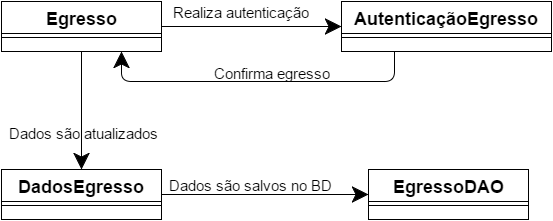

The diagram above was exported from draw.io. Its source (the exported page's mxGraphModel, read from the mxfile embedded in the PNG):
<mxGraphModel dx="872" dy="418" grid="1" gridSize="10" guides="1" tooltips="1" connect="1" arrows="1" fold="1" page="1" pageScale="1" pageWidth="850" pageHeight="1100" math="0" shadow="0">
  <root>
    <mxCell id="0" />
    <mxCell id="1" parent="0" />
    <mxCell id="54bf9ed438b5690d-7" style="edgeStyle=orthogonalEdgeStyle;rounded=1;html=1;exitX=1;exitY=0.5;entryX=0;entryY=0.5;startArrow=none;startFill=0;startSize=18;endArrow=classic;endFill=1;endSize=14;jettySize=auto;orthogonalLoop=1;strokeColor=#000000;fontSize=18;fontColor=#000000;" edge="1" parent="1" source="54bf9ed438b5690d-1" target="54bf9ed438b5690d-5">
      <mxGeometry relative="1" as="geometry" />
    </mxCell>
    <mxCell id="54bf9ed438b5690d-14" style="edgeStyle=orthogonalEdgeStyle;rounded=1;html=1;exitX=0.5;exitY=1;startArrow=none;startFill=0;startSize=18;endArrow=classic;endFill=1;endSize=14;jettySize=auto;orthogonalLoop=1;strokeColor=#000000;fontSize=15;fontColor=#000000;" edge="1" parent="1" source="54bf9ed438b5690d-1" target="54bf9ed438b5690d-12">
      <mxGeometry relative="1" as="geometry" />
    </mxCell>
    <mxCell id="54bf9ed438b5690d-1" value="Egresso" style="swimlane;html=1;fontStyle=1;align=center;verticalAlign=top;childLayout=stackLayout;horizontal=1;startSize=32;horizontalStack=0;resizeParent=1;resizeLast=0;collapsible=1;marginBottom=0;swimlaneFillColor=#ffffff;fillColor=#FFFFFF;fontSize=18;fontColor=#000000;" vertex="1" parent="1">
      <mxGeometry x="200" y="110" width="160" height="50" as="geometry" />
    </mxCell>
    <mxCell id="54bf9ed438b5690d-3" value="" style="line;html=1;strokeWidth=1;fillColor=none;align=left;verticalAlign=middle;spacingTop=-1;spacingLeft=3;spacingRight=3;rotatable=0;labelPosition=right;points=[];portConstraint=eastwest;" vertex="1" parent="54bf9ed438b5690d-1">
      <mxGeometry y="32" width="160" height="8" as="geometry" />
    </mxCell>
    <mxCell id="54bf9ed438b5690d-10" style="edgeStyle=orthogonalEdgeStyle;rounded=1;html=1;exitX=0.25;exitY=1;entryX=0.75;entryY=1;startArrow=none;startFill=0;startSize=18;endArrow=classic;endFill=1;endSize=14;jettySize=auto;orthogonalLoop=1;strokeColor=#000000;fontSize=15;fontColor=#000000;" edge="1" parent="1" source="54bf9ed438b5690d-5" target="54bf9ed438b5690d-1">
      <mxGeometry relative="1" as="geometry" />
    </mxCell>
    <mxCell id="54bf9ed438b5690d-5" value="AutenticaçãoEgresso" style="swimlane;html=1;fontStyle=1;align=center;verticalAlign=top;childLayout=stackLayout;horizontal=1;startSize=32;horizontalStack=0;resizeParent=1;resizeLast=0;collapsible=1;marginBottom=0;swimlaneFillColor=#ffffff;fillColor=#FFFFFF;fontSize=18;fontColor=#000000;" vertex="1" parent="1">
      <mxGeometry x="540" y="110" width="210" height="50" as="geometry" />
    </mxCell>
    <mxCell id="54bf9ed438b5690d-6" value="" style="line;html=1;strokeWidth=1;fillColor=none;align=left;verticalAlign=middle;spacingTop=-1;spacingLeft=3;spacingRight=3;rotatable=0;labelPosition=right;points=[];portConstraint=eastwest;" vertex="1" parent="54bf9ed438b5690d-5">
      <mxGeometry y="32" width="210" height="8" as="geometry" />
    </mxCell>
    <mxCell id="54bf9ed438b5690d-8" value="Realiza autenticação" style="text;html=1;resizable=0;points=[];autosize=1;align=left;verticalAlign=top;spacingTop=-4;fontSize=15;fontColor=#000000;" vertex="1" parent="1">
      <mxGeometry x="370" y="110" width="180" height="20" as="geometry" />
    </mxCell>
    <mxCell id="54bf9ed438b5690d-11" value="Confirma egresso" style="text;html=1;resizable=0;points=[];autosize=1;align=left;verticalAlign=top;spacingTop=-4;fontSize=15;fontColor=#000000;" vertex="1" parent="1">
      <mxGeometry x="411" y="171" width="130" height="20" as="geometry" />
    </mxCell>
    <mxCell id="54bf9ed438b5690d-18" style="edgeStyle=orthogonalEdgeStyle;rounded=1;html=1;exitX=1;exitY=0.5;entryX=0;entryY=0.5;startArrow=none;startFill=0;startSize=18;endArrow=classic;endFill=1;endSize=14;jettySize=auto;orthogonalLoop=1;strokeColor=#000000;fontSize=15;fontColor=#000000;" edge="1" parent="1" source="54bf9ed438b5690d-12" target="54bf9ed438b5690d-16">
      <mxGeometry relative="1" as="geometry" />
    </mxCell>
    <mxCell id="54bf9ed438b5690d-12" value="DadosEgresso" style="swimlane;html=1;fontStyle=1;align=center;verticalAlign=top;childLayout=stackLayout;horizontal=1;startSize=32;horizontalStack=0;resizeParent=1;resizeLast=0;collapsible=1;marginBottom=0;swimlaneFillColor=#ffffff;fillColor=#FFFFFF;fontSize=18;fontColor=#000000;" vertex="1" parent="1">
      <mxGeometry x="200" y="278" width="160" height="50" as="geometry" />
    </mxCell>
    <mxCell id="54bf9ed438b5690d-13" value="" style="line;html=1;strokeWidth=1;fillColor=none;align=left;verticalAlign=middle;spacingTop=-1;spacingLeft=3;spacingRight=3;rotatable=0;labelPosition=right;points=[];portConstraint=eastwest;" vertex="1" parent="54bf9ed438b5690d-12">
      <mxGeometry y="32" width="160" height="8" as="geometry" />
    </mxCell>
    <mxCell id="54bf9ed438b5690d-15" value="Dados são atualizados" style="text;html=1;resizable=0;points=[];autosize=1;align=left;verticalAlign=top;spacingTop=-4;fontSize=15;fontColor=#000000;" vertex="1" parent="1">
      <mxGeometry x="206" y="231" width="160" height="20" as="geometry" />
    </mxCell>
    <mxCell id="54bf9ed438b5690d-16" value="EgressoDAO" style="swimlane;html=1;fontStyle=1;align=center;verticalAlign=top;childLayout=stackLayout;horizontal=1;startSize=32;horizontalStack=0;resizeParent=1;resizeLast=0;collapsible=1;marginBottom=0;swimlaneFillColor=#ffffff;fillColor=#FFFFFF;fontSize=18;fontColor=#000000;" vertex="1" parent="1">
      <mxGeometry x="567" y="278" width="160" height="50" as="geometry" />
    </mxCell>
    <mxCell id="54bf9ed438b5690d-17" value="" style="line;html=1;strokeWidth=1;fillColor=none;align=left;verticalAlign=middle;spacingTop=-1;spacingLeft=3;spacingRight=3;rotatable=0;labelPosition=right;points=[];portConstraint=eastwest;" vertex="1" parent="54bf9ed438b5690d-16">
      <mxGeometry y="32" width="160" height="8" as="geometry" />
    </mxCell>
    <mxCell id="54bf9ed438b5690d-19" value="Dados são salvos no BD" style="text;html=1;resizable=0;points=[];autosize=1;align=left;verticalAlign=top;spacingTop=-4;fontSize=15;fontColor=#000000;" vertex="1" parent="1">
      <mxGeometry x="366" y="283" width="180" height="20" as="geometry" />
    </mxCell>
  </root>
</mxGraphModel>